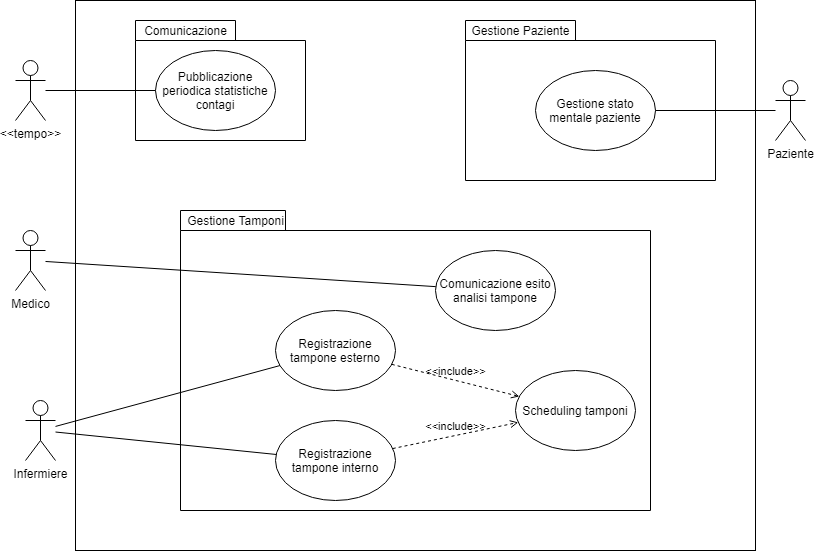

The diagram above was exported from draw.io. Its source (the exported page's mxGraphModel, read from the mxfile embedded in the PNG):
<mxGraphModel dx="868" dy="393" grid="1" gridSize="10" guides="1" tooltips="1" connect="1" arrows="1" fold="1" page="1" pageScale="1" pageWidth="827" pageHeight="1169" math="0" shadow="0">
  <root>
    <mxCell id="0" />
    <mxCell id="1" parent="0" />
    <mxCell id="D3eN1bh_PQKMvvrOWLx1-9" value="" style="rounded=0;whiteSpace=wrap;html=1;" parent="1" vertex="1">
      <mxGeometry x="80" y="40" width="680" height="550" as="geometry" />
    </mxCell>
    <mxCell id="X5QuZINNqsEVo8Q0mZvt-4" value="package" style="shape=folder;fontStyle=1;spacingTop=10;tabWidth=110;tabHeight=20;tabPosition=left;html=1;" vertex="1" parent="1">
      <mxGeometry x="470" y="60" width="250" height="160" as="geometry" />
    </mxCell>
    <mxCell id="X5QuZINNqsEVo8Q0mZvt-3" value="package" style="shape=folder;fontStyle=1;spacingTop=10;tabWidth=100;tabHeight=20;tabPosition=left;html=1;" vertex="1" parent="1">
      <mxGeometry x="140" y="60" width="170" height="120" as="geometry" />
    </mxCell>
    <mxCell id="X5QuZINNqsEVo8Q0mZvt-1" value="" style="shape=folder;fontStyle=1;spacingTop=10;tabWidth=105;tabHeight=20;tabPosition=left;html=1;" vertex="1" parent="1">
      <mxGeometry x="185" y="250" width="470" height="300" as="geometry" />
    </mxCell>
    <mxCell id="D3eN1bh_PQKMvvrOWLx1-2" value="Medico" style="shape=umlActor;verticalLabelPosition=bottom;verticalAlign=top;html=1;outlineConnect=0;" parent="1" vertex="1">
      <mxGeometry x="20" y="270" width="30" height="60" as="geometry" />
    </mxCell>
    <mxCell id="D3eN1bh_PQKMvvrOWLx1-3" value="Comunicazione esito analisi tampone" style="ellipse;whiteSpace=wrap;html=1;" parent="1" vertex="1">
      <mxGeometry x="440" y="290" width="120" height="80" as="geometry" />
    </mxCell>
    <mxCell id="D3eN1bh_PQKMvvrOWLx1-4" value="Pubblicazione periodica statistiche contagi" style="ellipse;whiteSpace=wrap;html=1;" parent="1" vertex="1">
      <mxGeometry x="160" y="90" width="120" height="80" as="geometry" />
    </mxCell>
    <mxCell id="D3eN1bh_PQKMvvrOWLx1-5" value="Registrazione tampone esterno" style="ellipse;whiteSpace=wrap;html=1;" parent="1" vertex="1">
      <mxGeometry x="280" y="350" width="120" height="80" as="geometry" />
    </mxCell>
    <mxCell id="D3eN1bh_PQKMvvrOWLx1-6" value="Registrazione tampone interno" style="ellipse;whiteSpace=wrap;html=1;" parent="1" vertex="1">
      <mxGeometry x="280" y="460" width="120" height="80" as="geometry" />
    </mxCell>
    <mxCell id="D3eN1bh_PQKMvvrOWLx1-7" value="Scheduling tamponi" style="ellipse;whiteSpace=wrap;html=1;" parent="1" vertex="1">
      <mxGeometry x="520" y="410" width="120" height="80" as="geometry" />
    </mxCell>
    <mxCell id="D3eN1bh_PQKMvvrOWLx1-10" value="Paziente" style="shape=umlActor;verticalLabelPosition=bottom;verticalAlign=top;html=1;outlineConnect=0;" parent="1" vertex="1">
      <mxGeometry x="780" y="120" width="30" height="60" as="geometry" />
    </mxCell>
    <mxCell id="D3eN1bh_PQKMvvrOWLx1-11" value="" style="edgeStyle=none;html=1;endArrow=none;verticalAlign=bottom;" parent="1" source="D3eN1bh_PQKMvvrOWLx1-2" target="D3eN1bh_PQKMvvrOWLx1-3" edge="1">
      <mxGeometry width="160" relative="1" as="geometry">
        <mxPoint x="30" y="120" as="sourcePoint" />
        <mxPoint x="190" y="120" as="targetPoint" />
      </mxGeometry>
    </mxCell>
    <mxCell id="D3eN1bh_PQKMvvrOWLx1-14" value="&amp;lt;&amp;lt;tempo&amp;gt;&amp;gt;" style="shape=umlActor;html=1;verticalLabelPosition=bottom;verticalAlign=top;align=center;" parent="1" vertex="1">
      <mxGeometry x="20" y="100" width="30" height="60" as="geometry" />
    </mxCell>
    <mxCell id="D3eN1bh_PQKMvvrOWLx1-15" value="Infermiere" style="shape=umlActor;html=1;verticalLabelPosition=bottom;verticalAlign=top;align=center;" parent="1" vertex="1">
      <mxGeometry x="30" y="440" width="30" height="60" as="geometry" />
    </mxCell>
    <mxCell id="D3eN1bh_PQKMvvrOWLx1-17" value="Gestione stato mentale paziente" style="ellipse;whiteSpace=wrap;html=1;" parent="1" vertex="1">
      <mxGeometry x="540" y="110" width="120" height="80" as="geometry" />
    </mxCell>
    <mxCell id="D3eN1bh_PQKMvvrOWLx1-19" value="" style="edgeStyle=none;html=1;endArrow=none;verticalAlign=bottom;" parent="1" source="D3eN1bh_PQKMvvrOWLx1-14" target="D3eN1bh_PQKMvvrOWLx1-4" edge="1">
      <mxGeometry width="160" relative="1" as="geometry">
        <mxPoint x="60" y="300" as="sourcePoint" />
        <mxPoint x="190" y="310" as="targetPoint" />
      </mxGeometry>
    </mxCell>
    <mxCell id="D3eN1bh_PQKMvvrOWLx1-20" value="" style="edgeStyle=none;html=1;endArrow=none;verticalAlign=bottom;" parent="1" source="D3eN1bh_PQKMvvrOWLx1-17" target="D3eN1bh_PQKMvvrOWLx1-10" edge="1">
      <mxGeometry width="160" relative="1" as="geometry">
        <mxPoint x="670" y="170" as="sourcePoint" />
        <mxPoint x="830" y="170" as="targetPoint" />
      </mxGeometry>
    </mxCell>
    <mxCell id="D3eN1bh_PQKMvvrOWLx1-21" value="" style="edgeStyle=none;html=1;endArrow=none;verticalAlign=bottom;" parent="1" source="D3eN1bh_PQKMvvrOWLx1-15" target="D3eN1bh_PQKMvvrOWLx1-5" edge="1">
      <mxGeometry width="160" relative="1" as="geometry">
        <mxPoint x="120" y="450" as="sourcePoint" />
        <mxPoint x="280" y="450" as="targetPoint" />
      </mxGeometry>
    </mxCell>
    <mxCell id="D3eN1bh_PQKMvvrOWLx1-22" value="" style="edgeStyle=none;html=1;endArrow=none;verticalAlign=bottom;" parent="1" source="D3eN1bh_PQKMvvrOWLx1-15" target="D3eN1bh_PQKMvvrOWLx1-6" edge="1">
      <mxGeometry width="160" relative="1" as="geometry">
        <mxPoint x="140" y="510" as="sourcePoint" />
        <mxPoint x="300" y="510" as="targetPoint" />
      </mxGeometry>
    </mxCell>
    <mxCell id="D3eN1bh_PQKMvvrOWLx1-23" value="&amp;lt;&amp;lt;include&amp;gt;&amp;gt;" style="edgeStyle=none;html=1;endArrow=open;verticalAlign=bottom;dashed=1;labelBackgroundColor=none;" parent="1" source="D3eN1bh_PQKMvvrOWLx1-5" target="D3eN1bh_PQKMvvrOWLx1-7" edge="1">
      <mxGeometry width="160" relative="1" as="geometry">
        <mxPoint x="370" y="380" as="sourcePoint" />
        <mxPoint x="530" y="380" as="targetPoint" />
      </mxGeometry>
    </mxCell>
    <mxCell id="D3eN1bh_PQKMvvrOWLx1-24" value="&amp;lt;&amp;lt;include&amp;gt;&amp;gt;" style="edgeStyle=none;html=1;endArrow=open;verticalAlign=bottom;dashed=1;labelBackgroundColor=none;" parent="1" source="D3eN1bh_PQKMvvrOWLx1-6" target="D3eN1bh_PQKMvvrOWLx1-7" edge="1">
      <mxGeometry width="160" relative="1" as="geometry">
        <mxPoint x="430" y="480" as="sourcePoint" />
        <mxPoint x="590" y="480" as="targetPoint" />
      </mxGeometry>
    </mxCell>
    <mxCell id="X5QuZINNqsEVo8Q0mZvt-5" value="Gestione Tamponi" style="text;html=1;align=center;verticalAlign=middle;resizable=0;points=[];autosize=1;" vertex="1" parent="1">
      <mxGeometry x="185" y="250" width="110" height="20" as="geometry" />
    </mxCell>
    <mxCell id="X5QuZINNqsEVo8Q0mZvt-6" value="Comunicazione" style="text;html=1;align=center;verticalAlign=middle;resizable=0;points=[];autosize=1;" vertex="1" parent="1">
      <mxGeometry x="140" y="60" width="100" height="20" as="geometry" />
    </mxCell>
    <mxCell id="X5QuZINNqsEVo8Q0mZvt-7" value="Gestione Paziente" style="text;html=1;align=center;verticalAlign=middle;resizable=0;points=[];autosize=1;" vertex="1" parent="1">
      <mxGeometry x="470" y="60" width="110" height="20" as="geometry" />
    </mxCell>
  </root>
</mxGraphModel>